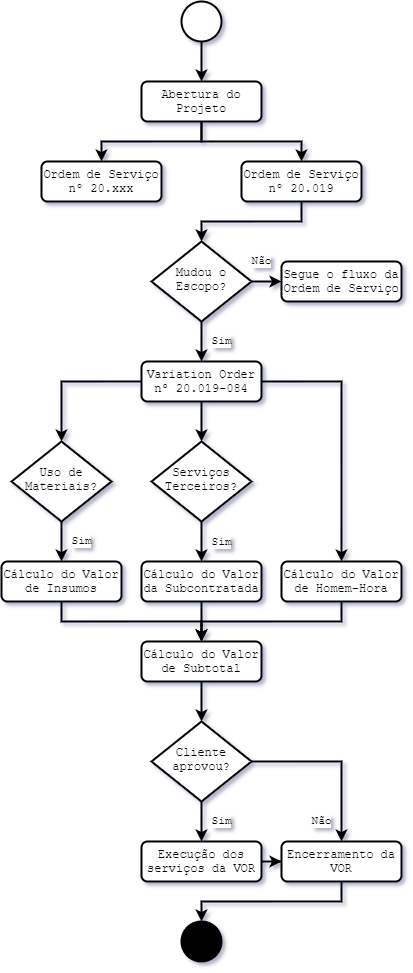

The diagram above was exported from draw.io. Its source (the exported page's mxGraphModel, read from the mxfile embedded in the PNG):
<mxGraphModel dx="813" dy="417" grid="1" gridSize="10" guides="1" tooltips="1" connect="1" arrows="1" fold="1" page="1" pageScale="1" pageWidth="827" pageHeight="1169" math="0" shadow="0">
  <root>
    <mxCell id="0" />
    <mxCell id="1" parent="0" />
    <mxCell id="2" style="edgeStyle=orthogonalEdgeStyle;rounded=0;orthogonalLoop=1;jettySize=auto;html=1;fontFamily=Courier New;strokeWidth=2;" edge="1" source="4" target="14" parent="1">
      <mxGeometry relative="1" as="geometry" />
    </mxCell>
    <mxCell id="3" style="edgeStyle=orthogonalEdgeStyle;rounded=0;orthogonalLoop=1;jettySize=auto;html=1;fontFamily=Courier New;strokeWidth=2;" edge="1" source="4" target="16" parent="1">
      <mxGeometry relative="1" as="geometry" />
    </mxCell>
    <mxCell id="4" value="Abertura do Projeto" style="rounded=1;whiteSpace=wrap;html=1;fontSize=12;glass=0;strokeWidth=2;shadow=0;fontFamily=Courier New;" vertex="1" parent="1">
      <mxGeometry x="340" y="120" width="120" height="40" as="geometry" />
    </mxCell>
    <mxCell id="5" style="edgeStyle=orthogonalEdgeStyle;rounded=0;orthogonalLoop=1;jettySize=auto;html=1;entryX=0;entryY=0.5;entryDx=0;entryDy=0;fontFamily=Courier New;strokeWidth=2;" edge="1" source="9" target="38" parent="1">
      <mxGeometry relative="1" as="geometry" />
    </mxCell>
    <mxCell id="6" value="Não" style="edgeLabel;html=1;align=center;verticalAlign=middle;resizable=0;points=[];fontFamily=Courier New;" vertex="1" connectable="0" parent="5">
      <mxGeometry x="-0.8" relative="1" as="geometry">
        <mxPoint x="5" y="-20" as="offset" />
      </mxGeometry>
    </mxCell>
    <mxCell id="7" style="edgeStyle=orthogonalEdgeStyle;rounded=0;orthogonalLoop=1;jettySize=auto;html=1;entryX=0.5;entryY=0;entryDx=0;entryDy=0;fontFamily=Courier New;strokeWidth=2;" edge="1" source="9" target="13" parent="1">
      <mxGeometry relative="1" as="geometry" />
    </mxCell>
    <mxCell id="8" value="Sim" style="edgeLabel;html=1;align=center;verticalAlign=middle;resizable=0;points=[];fontFamily=Courier New;" vertex="1" connectable="0" parent="7">
      <mxGeometry x="-0.3028" y="2" relative="1" as="geometry">
        <mxPoint x="18" y="6" as="offset" />
      </mxGeometry>
    </mxCell>
    <mxCell id="9" value="Mudou o Escopo?" style="rhombus;whiteSpace=wrap;html=1;shadow=0;fontFamily=Courier New;fontSize=12;align=center;strokeWidth=2;spacing=6;spacingTop=-4;" vertex="1" parent="1">
      <mxGeometry x="350" y="280" width="100" height="80" as="geometry" />
    </mxCell>
    <mxCell id="10" style="edgeStyle=orthogonalEdgeStyle;rounded=0;orthogonalLoop=1;jettySize=auto;html=1;fontFamily=Courier New;strokeWidth=2;" edge="1" source="13" target="26" parent="1">
      <mxGeometry relative="1" as="geometry" />
    </mxCell>
    <mxCell id="11" style="edgeStyle=orthogonalEdgeStyle;rounded=0;orthogonalLoop=1;jettySize=auto;html=1;fontFamily=Courier New;strokeWidth=2;" edge="1" source="13" target="23" parent="1">
      <mxGeometry relative="1" as="geometry" />
    </mxCell>
    <mxCell id="12" style="edgeStyle=orthogonalEdgeStyle;rounded=0;orthogonalLoop=1;jettySize=auto;html=1;fontFamily=Courier New;strokeWidth=2;" edge="1" source="13" target="30" parent="1">
      <mxGeometry relative="1" as="geometry" />
    </mxCell>
    <mxCell id="13" value="Variation Order&lt;br&gt;nº 20.019-084" style="rounded=1;whiteSpace=wrap;html=1;fontSize=12;glass=0;strokeWidth=2;shadow=0;fontFamily=Courier New;" vertex="1" parent="1">
      <mxGeometry x="340" y="400" width="120" height="40" as="geometry" />
    </mxCell>
    <mxCell id="14" value="Ordem de Serviço&lt;br&gt;nº 20.xxx" style="rounded=1;whiteSpace=wrap;html=1;fontSize=12;glass=0;strokeWidth=2;shadow=0;fontFamily=Courier New;" vertex="1" parent="1">
      <mxGeometry x="240" y="200" width="120" height="40" as="geometry" />
    </mxCell>
    <mxCell id="15" style="edgeStyle=orthogonalEdgeStyle;rounded=0;orthogonalLoop=1;jettySize=auto;html=1;fontFamily=Courier New;exitX=0.5;exitY=1;exitDx=0;exitDy=0;strokeWidth=2;" edge="1" source="16" target="9" parent="1">
      <mxGeometry relative="1" as="geometry" />
    </mxCell>
    <mxCell id="16" value="Ordem de Serviço nº 20.019" style="rounded=1;whiteSpace=wrap;html=1;fontSize=12;glass=0;strokeWidth=2;shadow=0;fontFamily=Courier New;" vertex="1" parent="1">
      <mxGeometry x="440" y="200" width="120" height="40" as="geometry" />
    </mxCell>
    <mxCell id="17" style="edgeStyle=orthogonalEdgeStyle;rounded=0;orthogonalLoop=1;jettySize=auto;html=1;entryX=0.5;entryY=0;entryDx=0;entryDy=0;fontFamily=Courier New;strokeWidth=2;" edge="1" source="18" target="32" parent="1">
      <mxGeometry relative="1" as="geometry">
        <Array as="points">
          <mxPoint x="260" y="660" />
          <mxPoint x="400" y="660" />
        </Array>
      </mxGeometry>
    </mxCell>
    <mxCell id="18" value="Cálculo do Valor de Insumos" style="rounded=1;whiteSpace=wrap;html=1;fontSize=12;glass=0;strokeWidth=2;shadow=0;fontFamily=Courier New;" vertex="1" parent="1">
      <mxGeometry x="200" y="600" width="120" height="40" as="geometry" />
    </mxCell>
    <mxCell id="19" style="edgeStyle=orthogonalEdgeStyle;rounded=0;orthogonalLoop=1;jettySize=auto;html=1;entryX=0.5;entryY=0;entryDx=0;entryDy=0;fontFamily=Courier New;strokeWidth=2;" edge="1" source="20" target="4" parent="1">
      <mxGeometry relative="1" as="geometry" />
    </mxCell>
    <mxCell id="20" value="" style="strokeWidth=2;html=1;shape=mxgraph.flowchart.start_2;whiteSpace=wrap;fontFamily=Courier New;" vertex="1" parent="1">
      <mxGeometry x="380" y="40" width="40" height="40" as="geometry" />
    </mxCell>
    <mxCell id="21" style="edgeStyle=orthogonalEdgeStyle;rounded=0;orthogonalLoop=1;jettySize=auto;html=1;entryX=0.5;entryY=0;entryDx=0;entryDy=0;fontFamily=Courier New;strokeWidth=2;" edge="1" source="23" target="28" parent="1">
      <mxGeometry relative="1" as="geometry" />
    </mxCell>
    <mxCell id="22" value="Sim" style="edgeLabel;html=1;align=center;verticalAlign=middle;resizable=0;points=[];fontFamily=Courier New;" vertex="1" connectable="0" parent="21">
      <mxGeometry x="0.5" relative="1" as="geometry">
        <mxPoint x="20" y="-10" as="offset" />
      </mxGeometry>
    </mxCell>
    <mxCell id="23" value="Serviços Terceiros?" style="rhombus;whiteSpace=wrap;html=1;shadow=0;fontFamily=Courier New;fontSize=12;align=center;strokeWidth=2;spacing=6;spacingTop=-4;" vertex="1" parent="1">
      <mxGeometry x="350" y="480" width="100" height="80" as="geometry" />
    </mxCell>
    <mxCell id="24" style="edgeStyle=orthogonalEdgeStyle;rounded=0;orthogonalLoop=1;jettySize=auto;html=1;entryX=0.5;entryY=0;entryDx=0;entryDy=0;fontFamily=Courier New;strokeWidth=2;" edge="1" source="26" target="18" parent="1">
      <mxGeometry relative="1" as="geometry" />
    </mxCell>
    <mxCell id="25" value="Sim" style="edgeLabel;html=1;align=center;verticalAlign=middle;resizable=0;points=[];fontFamily=Courier New;" vertex="1" connectable="0" parent="24">
      <mxGeometry x="-0.7124" y="1" relative="1" as="geometry">
        <mxPoint x="19" y="14" as="offset" />
      </mxGeometry>
    </mxCell>
    <mxCell id="26" value="Uso de Materiais?" style="rhombus;whiteSpace=wrap;html=1;shadow=0;fontFamily=Courier New;fontSize=12;align=center;strokeWidth=2;spacing=6;spacingTop=-4;" vertex="1" parent="1">
      <mxGeometry x="210" y="480" width="100" height="80" as="geometry" />
    </mxCell>
    <mxCell id="27" style="edgeStyle=orthogonalEdgeStyle;rounded=0;orthogonalLoop=1;jettySize=auto;html=1;entryX=0.5;entryY=0;entryDx=0;entryDy=0;fontFamily=Courier New;strokeWidth=2;" edge="1" source="28" target="32" parent="1">
      <mxGeometry relative="1" as="geometry" />
    </mxCell>
    <mxCell id="28" value="Cálculo do Valor da Subcontratada" style="rounded=1;whiteSpace=wrap;html=1;fontSize=12;glass=0;strokeWidth=2;shadow=0;fontFamily=Courier New;" vertex="1" parent="1">
      <mxGeometry x="340" y="600" width="120" height="40" as="geometry" />
    </mxCell>
    <mxCell id="29" style="edgeStyle=orthogonalEdgeStyle;rounded=0;orthogonalLoop=1;jettySize=auto;html=1;fontFamily=Courier New;strokeWidth=2;" edge="1" source="30" parent="1">
      <mxGeometry relative="1" as="geometry">
        <mxPoint x="400" y="680" as="targetPoint" />
        <Array as="points">
          <mxPoint x="540" y="660" />
          <mxPoint x="400" y="660" />
        </Array>
      </mxGeometry>
    </mxCell>
    <mxCell id="30" value="Cálculo do Valor de Homem-Hora" style="rounded=1;whiteSpace=wrap;html=1;fontSize=12;glass=0;strokeWidth=2;shadow=0;fontFamily=Courier New;" vertex="1" parent="1">
      <mxGeometry x="480" y="600" width="120" height="40" as="geometry" />
    </mxCell>
    <mxCell id="31" style="edgeStyle=orthogonalEdgeStyle;rounded=0;orthogonalLoop=1;jettySize=auto;html=1;entryX=0.5;entryY=0;entryDx=0;entryDy=0;fontFamily=Courier New;strokeWidth=2;" edge="1" source="32" target="37" parent="1">
      <mxGeometry relative="1" as="geometry" />
    </mxCell>
    <mxCell id="32" value="Cálculo do Valor de Subtotal" style="rounded=1;whiteSpace=wrap;html=1;fontSize=12;glass=0;strokeWidth=2;shadow=0;fontFamily=Courier New;" vertex="1" parent="1">
      <mxGeometry x="340" y="680" width="120" height="40" as="geometry" />
    </mxCell>
    <mxCell id="33" style="edgeStyle=orthogonalEdgeStyle;rounded=0;orthogonalLoop=1;jettySize=auto;html=1;fontFamily=Courier New;strokeWidth=2;" edge="1" source="37" target="40" parent="1">
      <mxGeometry relative="1" as="geometry" />
    </mxCell>
    <mxCell id="34" value="Não" style="edgeLabel;html=1;align=center;verticalAlign=middle;resizable=0;points=[];fontFamily=Courier New;" vertex="1" connectable="0" parent="33">
      <mxGeometry x="0.3239" relative="1" as="geometry">
        <mxPoint x="-20" y="37" as="offset" />
      </mxGeometry>
    </mxCell>
    <mxCell id="35" style="edgeStyle=orthogonalEdgeStyle;rounded=0;orthogonalLoop=1;jettySize=auto;html=1;entryX=0.5;entryY=0;entryDx=0;entryDy=0;fontFamily=Courier New;strokeWidth=2;" edge="1" source="37" target="43" parent="1">
      <mxGeometry relative="1" as="geometry" />
    </mxCell>
    <mxCell id="36" value="Sim" style="edgeLabel;html=1;align=center;verticalAlign=middle;resizable=0;points=[];fontFamily=Courier New;" vertex="1" connectable="0" parent="35">
      <mxGeometry x="-0.6728" y="1" relative="1" as="geometry">
        <mxPoint x="19" y="13" as="offset" />
      </mxGeometry>
    </mxCell>
    <mxCell id="37" value="Cliente aprovou?" style="rhombus;whiteSpace=wrap;html=1;shadow=0;fontFamily=Courier New;fontSize=12;align=center;strokeWidth=2;spacing=6;spacingTop=-4;" vertex="1" parent="1">
      <mxGeometry x="350" y="760" width="100" height="80" as="geometry" />
    </mxCell>
    <mxCell id="38" value="Segue o fluxo da Ordem de Serviço" style="rounded=1;whiteSpace=wrap;html=1;fontSize=12;glass=0;strokeWidth=2;shadow=0;fontFamily=Courier New;" vertex="1" parent="1">
      <mxGeometry x="480" y="300" width="120" height="40" as="geometry" />
    </mxCell>
    <mxCell id="39" style="edgeStyle=orthogonalEdgeStyle;rounded=0;orthogonalLoop=1;jettySize=auto;html=1;entryX=0.5;entryY=0;entryDx=0;entryDy=0;entryPerimeter=0;fontFamily=Courier New;strokeWidth=2;" edge="1" source="40" target="41" parent="1">
      <mxGeometry relative="1" as="geometry">
        <Array as="points">
          <mxPoint x="540" y="940" />
          <mxPoint x="400" y="940" />
        </Array>
      </mxGeometry>
    </mxCell>
    <mxCell id="40" value="Encerramento da VOR" style="rounded=1;whiteSpace=wrap;html=1;fontSize=12;glass=0;strokeWidth=2;shadow=0;fontFamily=Courier New;" vertex="1" parent="1">
      <mxGeometry x="480" y="880" width="120" height="40" as="geometry" />
    </mxCell>
    <mxCell id="41" value="" style="strokeWidth=2;html=1;shape=mxgraph.flowchart.start_2;whiteSpace=wrap;fontFamily=Courier New;fillColor=#000000;" vertex="1" parent="1">
      <mxGeometry x="380" y="960" width="40" height="40" as="geometry" />
    </mxCell>
    <mxCell id="42" style="edgeStyle=orthogonalEdgeStyle;rounded=0;orthogonalLoop=1;jettySize=auto;html=1;fontFamily=Courier New;strokeWidth=2;" edge="1" source="43" target="40" parent="1">
      <mxGeometry relative="1" as="geometry" />
    </mxCell>
    <mxCell id="43" value="Execução dos serviços da VOR" style="rounded=1;whiteSpace=wrap;html=1;fontSize=12;glass=0;strokeWidth=2;shadow=0;fontFamily=Courier New;" vertex="1" parent="1">
      <mxGeometry x="340" y="880" width="120" height="40" as="geometry" />
    </mxCell>
  </root>
</mxGraphModel>